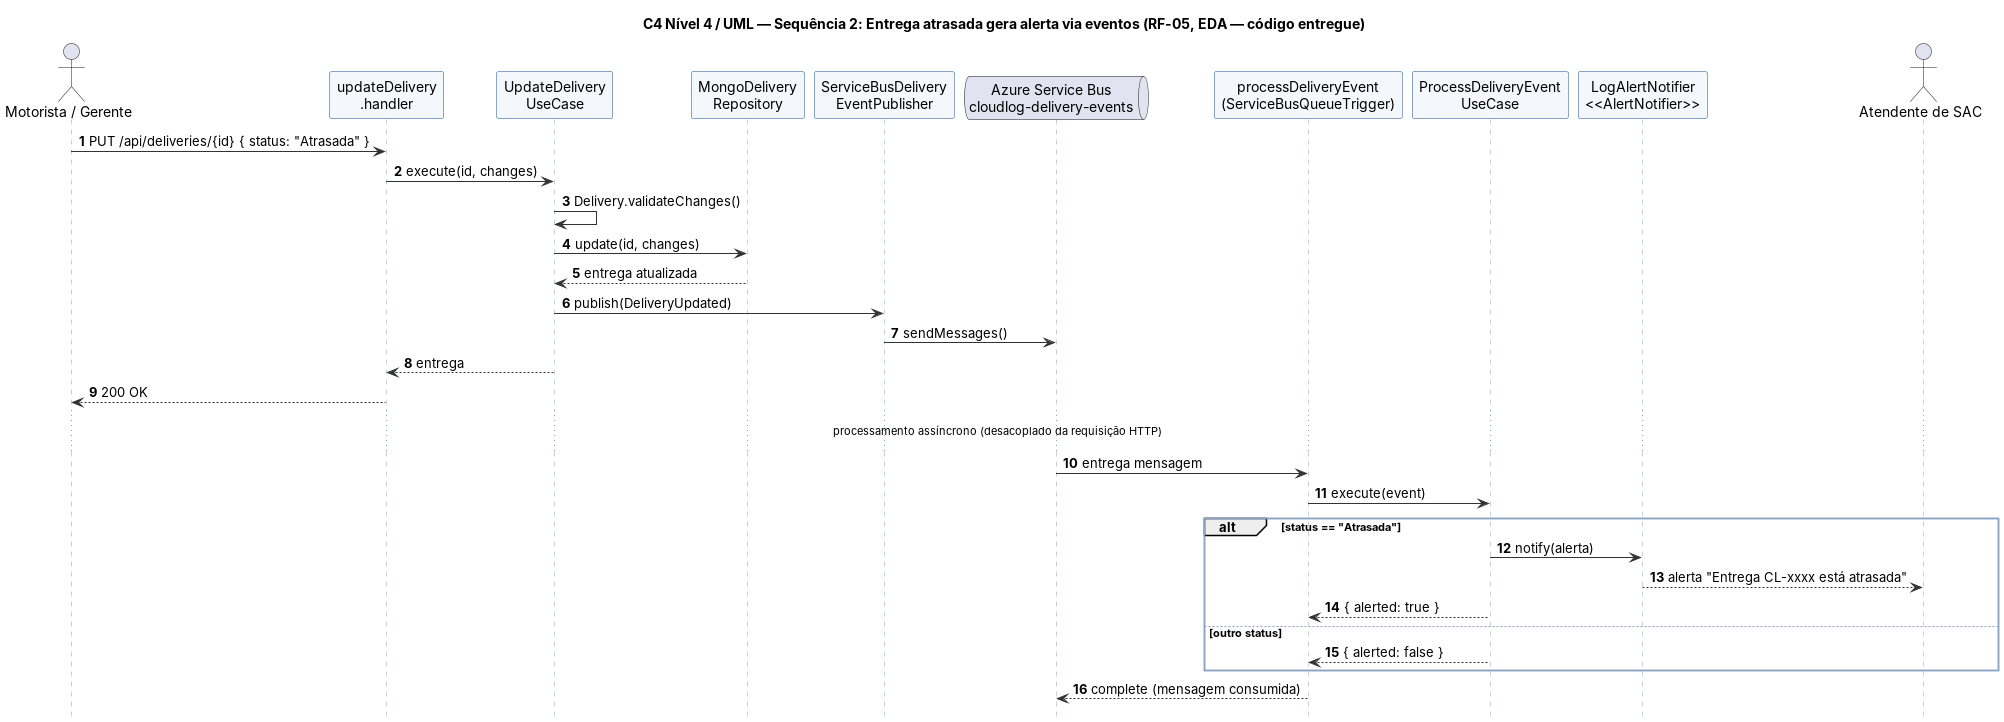

The diagram above was rendered by PlantUML. Its source (embedded in the PNG):
@startuml uml-seq-2-alerta
!include _uml.iuml
title C4 Nível 4 / UML — Sequência 2: Entrega atrasada gera alerta via eventos (RF-05, EDA — código entregue)
autonumber
actor "Motorista / Gerente" as U
participant "updateDelivery\n.handler" as H
participant "UpdateDelivery\nUseCase" as UC
participant "MongoDelivery\nRepository" as R
participant "ServiceBusDelivery\nEventPublisher" as P
queue "Azure Service Bus\ncloudlog-delivery-events" as SB
participant "processDeliveryEvent\n(ServiceBusQueueTrigger)" as C
participant "ProcessDeliveryEvent\nUseCase" as PC
participant "LogAlertNotifier\n<<AlertNotifier>>" as N
actor "Atendente de SAC" as SAC

U -> H : PUT /api/deliveries/{id} { status: "Atrasada" }
H -> UC : execute(id, changes)
UC -> UC : Delivery.validateChanges()
UC -> R : update(id, changes)
R --> UC : entrega atualizada
UC -> P : publish(DeliveryUpdated)
P -> SB : sendMessages()
UC --> H : entrega
H --> U : 200 OK
... processamento assíncrono (desacoplado da requisição HTTP) ...
SB -> C : entrega mensagem
C -> PC : execute(event)
alt status == "Atrasada"
  PC -> N : notify(alerta)
  N --> SAC : alerta "Entrega CL-xxxx está atrasada"
  PC --> C : { alerted: true }
else outro status
  PC --> C : { alerted: false }
end
C --> SB : complete (mensagem consumida)
@enduml